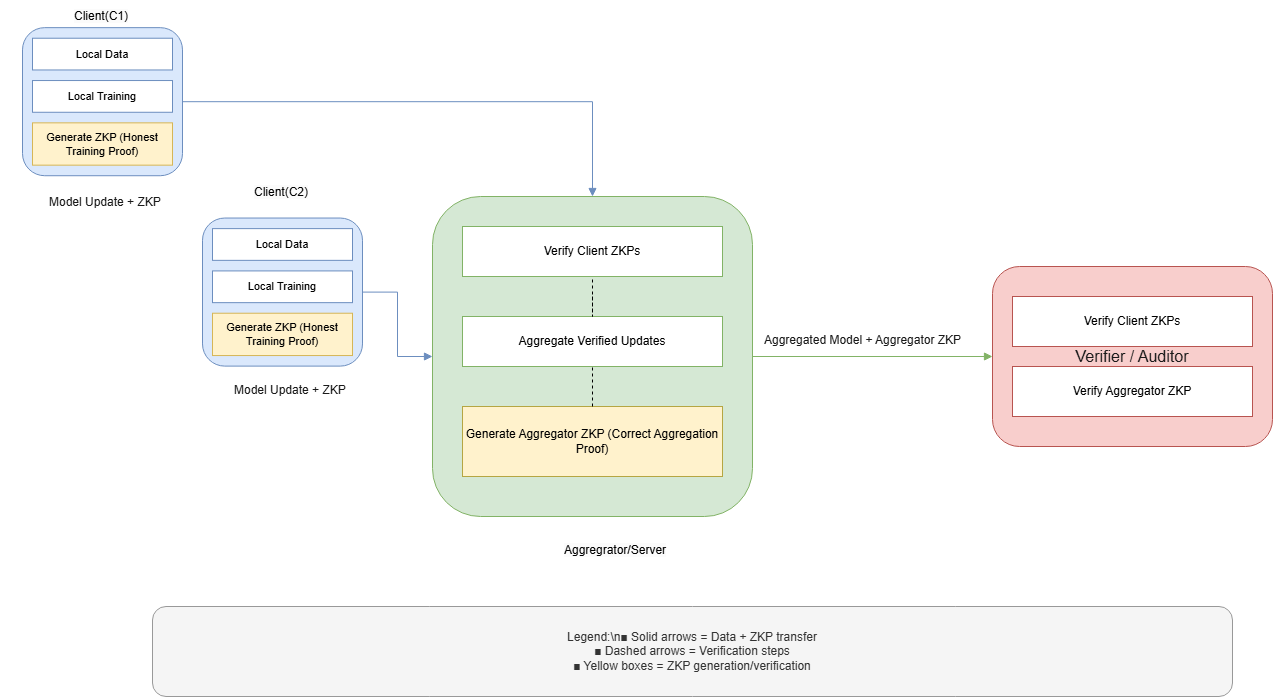

The diagram above was exported from draw.io. Its source (the exported page's mxGraphModel, read from the mxfile embedded in the PNG):
<mxGraphModel dx="2100" dy="1871" grid="1" gridSize="10" guides="1" tooltips="1" connect="1" arrows="1" fold="1" page="1" pageScale="1" pageWidth="1169" pageHeight="827" math="0" shadow="0">
  <root>
    <mxCell id="0" />
    <mxCell id="1" parent="0" />
    <mxCell id="clientsGroup" value="" style="group" parent="1" vertex="1" connectable="0">
      <mxGeometry x="50" y="-10" width="380" height="550" as="geometry" />
    </mxCell>
    <mxCell id="client1" value="Client 1" style="rounded=1;whiteSpace=wrap;html=1;fillColor=#dae8fc;strokeColor=#6c8ebf;fontSize=14;fontColor=#1a1a1a;" parent="clientsGroup" vertex="1">
      <mxGeometry x="20" y="21.153846153846153" width="160" height="148.07692307692307" as="geometry" />
    </mxCell>
    <mxCell id="client1_data" value="Local Data" style="rounded=0;whiteSpace=wrap;html=1;fillColor=#ffffff;strokeColor=#6c8ebf;fontSize=11;" parent="client1" vertex="1">
      <mxGeometry x="10" y="10.576923076923077" width="140" height="31.73076923076923" as="geometry" />
    </mxCell>
    <mxCell id="client1_training" value="Local Training" style="rounded=0;whiteSpace=wrap;html=1;fillColor=#ffffff;strokeColor=#6c8ebf;fontSize=11;" parent="client1" vertex="1">
      <mxGeometry x="10" y="52.88461538461539" width="140" height="31.73076923076923" as="geometry" />
    </mxCell>
    <mxCell id="client1_zkp" value="Generate ZKP (Honest Training Proof)" style="rounded=0;whiteSpace=wrap;html=1;fillColor=#fff2cc;strokeColor=#d6b656;fontSize=11;" parent="client1" vertex="1">
      <mxGeometry x="10" y="95.1923076923077" width="140" height="42.30769230769231" as="geometry" />
    </mxCell>
    <mxCell id="client2" value="Client 2" style="rounded=1;whiteSpace=wrap;html=1;fillColor=#dae8fc;strokeColor=#6c8ebf;fontSize=14;fontColor=#1a1a1a;" parent="clientsGroup" vertex="1">
      <mxGeometry x="200" y="211.53846153846155" width="160" height="148.07692307692307" as="geometry" />
    </mxCell>
    <mxCell id="client2_data" value="Local Data" style="rounded=0;whiteSpace=wrap;html=1;fillColor=#ffffff;strokeColor=#6c8ebf;fontSize=11;" parent="client2" vertex="1">
      <mxGeometry x="10" y="10.576923076923077" width="140" height="31.73076923076923" as="geometry" />
    </mxCell>
    <mxCell id="client2_training" value="Local Training" style="rounded=0;whiteSpace=wrap;html=1;fillColor=#ffffff;strokeColor=#6c8ebf;fontSize=11;" parent="client2" vertex="1">
      <mxGeometry x="10" y="52.88461538461539" width="140" height="31.73076923076923" as="geometry" />
    </mxCell>
    <mxCell id="client2_zkp" value="Generate ZKP (Honest Training Proof)" style="rounded=0;whiteSpace=wrap;html=1;fillColor=#fff2cc;strokeColor=#d6b656;fontSize=11;" parent="client2" vertex="1">
      <mxGeometry x="10" y="95.1923076923077" width="140" height="42.30769230769231" as="geometry" />
    </mxCell>
    <mxCell id="X9he_W8e9RfVaydCaaE9-1" value="&lt;span style=&quot;color: rgb(0, 0, 0); font-family: Helvetica; font-size: 12px; font-style: normal; font-variant-ligatures: normal; font-variant-caps: normal; font-weight: 400; letter-spacing: normal; orphans: 2; text-align: center; text-indent: 0px; text-transform: none; widows: 2; word-spacing: 0px; -webkit-text-stroke-width: 0px; white-space: nowrap; background-color: rgb(251, 251, 251); text-decoration-thickness: initial; text-decoration-style: initial; text-decoration-color: initial; float: none; display: inline !important;&quot;&gt;Client(C2)&lt;/span&gt;" style="text;whiteSpace=wrap;html=1;" vertex="1" parent="clientsGroup">
      <mxGeometry x="250" y="171.54" width="90" height="40" as="geometry" />
    </mxCell>
    <mxCell id="X9he_W8e9RfVaydCaaE9-2" value="&lt;span style=&quot;color: rgb(0, 0, 0); font-family: Helvetica; font-size: 12px; font-style: normal; font-variant-ligatures: normal; font-variant-caps: normal; font-weight: 400; letter-spacing: normal; orphans: 2; text-align: center; text-indent: 0px; text-transform: none; widows: 2; word-spacing: 0px; -webkit-text-stroke-width: 0px; white-space: nowrap; background-color: rgb(251, 251, 251); text-decoration-thickness: initial; text-decoration-style: initial; text-decoration-color: initial; float: none; display: inline !important;&quot;&gt;Client(C1)&lt;/span&gt;" style="text;whiteSpace=wrap;html=1;" vertex="1" parent="clientsGroup">
      <mxGeometry x="70" y="-4" width="90" height="40" as="geometry" />
    </mxCell>
    <mxCell id="label_c1_to_agg" value="Model Update + ZKP" style="text;html=1;strokeColor=none;fillColor=none;fontSize=12;fontColor=#1a1a1a;" parent="clientsGroup" vertex="1">
      <mxGeometry x="45" y="181.54" width="140" height="20" as="geometry" />
    </mxCell>
    <mxCell id="arrow_c1_to_agg" style="edgeStyle=orthogonalEdgeStyle;rounded=0;orthogonalLoop=1;jettySize=auto;html=1;strokeColor=#6c8ebf;endArrow=block;endFill=1;" parent="1" source="client1" target="aggregator" edge="1">
      <mxGeometry relative="1" as="geometry" />
    </mxCell>
    <mxCell id="arrow_c2_to_agg" style="edgeStyle=orthogonalEdgeStyle;rounded=0;orthogonalLoop=1;jettySize=auto;html=1;strokeColor=#6c8ebf;endArrow=block;endFill=1;" parent="1" source="client2" target="aggregator" edge="1">
      <mxGeometry relative="1" as="geometry" />
    </mxCell>
    <mxCell id="label_c2_to_agg" value="Model Update + ZKP" style="text;html=1;strokeColor=none;fillColor=none;fontSize=12;fontColor=#1a1a1a;" parent="1" vertex="1">
      <mxGeometry x="280" y="360" width="140" height="20" as="geometry" />
    </mxCell>
    <mxCell id="aggregator" value="" style="rounded=1;whiteSpace=wrap;html=1;fillColor=#d5e8d4;strokeColor=#82b366;fontSize=16;fontColor=#1a1a1a;" parent="1" vertex="1">
      <mxGeometry x="480" y="180" width="320" height="320" as="geometry" />
    </mxCell>
    <mxCell id="agg_verify" value="Verify Client ZKPs" style="rounded=0;whiteSpace=wrap;html=1;fillColor=#ffffff;strokeColor=#82b366;fontSize=12;" parent="aggregator" vertex="1">
      <mxGeometry x="30" y="30" width="260" height="50" as="geometry" />
    </mxCell>
    <mxCell id="agg_aggregate" value="Aggregate Verified Updates" style="rounded=0;whiteSpace=wrap;html=1;fillColor=#ffffff;strokeColor=#82b366;fontSize=12;" parent="aggregator" vertex="1">
      <mxGeometry x="30" y="120" width="260" height="50" as="geometry" />
    </mxCell>
    <mxCell id="agg_zkp" value="Generate Aggregator ZKP (Correct Aggregation Proof)" style="rounded=0;whiteSpace=wrap;html=1;fillColor=#fff2cc;strokeColor=#b5a642;fontSize=12;" parent="aggregator" vertex="1">
      <mxGeometry x="30" y="210" width="260" height="70" as="geometry" />
    </mxCell>
    <mxCell id="arrow_agg_to_verifier" style="edgeStyle=orthogonalEdgeStyle;rounded=0;orthogonalLoop=1;jettySize=auto;html=1;strokeColor=#82b366;endArrow=block;endFill=1;" parent="1" source="aggregator" target="verifier" edge="1">
      <mxGeometry relative="1" as="geometry" />
    </mxCell>
    <mxCell id="label_agg_to_verifier" value="Aggregated Model + Aggregator ZKP" style="text;html=1;strokeColor=none;fillColor=none;fontSize=12;fontColor=#1a1a1a;" parent="1" vertex="1">
      <mxGeometry x="810" y="310" width="220" height="20" as="geometry" />
    </mxCell>
    <mxCell id="verifier" value="Verifier / Auditor" style="rounded=1;whiteSpace=wrap;html=1;fillColor=#f8cecc;strokeColor=#b85450;fontSize=16;fontColor=#1a1a1a;" parent="1" vertex="1">
      <mxGeometry x="1040" y="250" width="280" height="180" as="geometry" />
    </mxCell>
    <mxCell id="verifier_clientzkp" value="Verify Client ZKPs" style="rounded=0;whiteSpace=wrap;html=1;fillColor=#ffffff;strokeColor=#b85450;fontSize=12;" parent="verifier" vertex="1">
      <mxGeometry x="20" y="30" width="240" height="50" as="geometry" />
    </mxCell>
    <mxCell id="verifier_aggzkp" value="Verify Aggregator ZKP" style="rounded=0;whiteSpace=wrap;html=1;fillColor=#ffffff;strokeColor=#b85450;fontSize=12;" parent="verifier" vertex="1">
      <mxGeometry x="20" y="100" width="240" height="50" as="geometry" />
    </mxCell>
    <mxCell id="legend" value="Legend:\n■ Solid arrows = Data + ZKP transfer&lt;div&gt;■ Dashed arrows = Verification steps&lt;/div&gt;&lt;div&gt;■ Yellow boxes = ZKP generation/verification&lt;/div&gt;" style="rounded=1;whiteSpace=wrap;html=1;fillColor=#f5f5f5;strokeColor=#999999;fontSize=12;fontColor=#333333;" parent="1" vertex="1">
      <mxGeometry x="200" y="590" width="1080" height="90" as="geometry" />
    </mxCell>
    <mxCell id="X9he_W8e9RfVaydCaaE9-4" value="&lt;span style=&quot;color: rgb(0, 0, 0); font-family: Helvetica; font-size: 12px; font-style: normal; font-variant-ligatures: normal; font-variant-caps: normal; font-weight: 400; letter-spacing: normal; orphans: 2; text-align: center; text-indent: 0px; text-transform: none; widows: 2; word-spacing: 0px; -webkit-text-stroke-width: 0px; white-space: nowrap; background-color: rgb(251, 251, 251); text-decoration-thickness: initial; text-decoration-style: initial; text-decoration-color: initial; float: none; display: inline !important;&quot;&gt;Aggregrator/Server&lt;/span&gt;" style="text;whiteSpace=wrap;html=1;" vertex="1" parent="1">
      <mxGeometry x="610" y="520" width="90" height="40" as="geometry" />
    </mxCell>
    <mxCell id="X9he_W8e9RfVaydCaaE9-6" value="" style="endArrow=none;dashed=1;html=1;rounded=0;entryX=0.5;entryY=1;entryDx=0;entryDy=0;" edge="1" parent="1" target="agg_verify">
      <mxGeometry width="50" height="50" relative="1" as="geometry">
        <mxPoint x="640" y="280" as="sourcePoint" />
        <mxPoint x="660" y="340" as="targetPoint" />
        <Array as="points">
          <mxPoint x="640" y="300" />
        </Array>
      </mxGeometry>
    </mxCell>
    <mxCell id="X9he_W8e9RfVaydCaaE9-8" value="" style="endArrow=none;dashed=1;html=1;rounded=0;exitX=0.5;exitY=0;exitDx=0;exitDy=0;" edge="1" parent="1" source="agg_zkp">
      <mxGeometry width="50" height="50" relative="1" as="geometry">
        <mxPoint x="610" y="380" as="sourcePoint" />
        <mxPoint x="640" y="350" as="targetPoint" />
      </mxGeometry>
    </mxCell>
  </root>
</mxGraphModel>